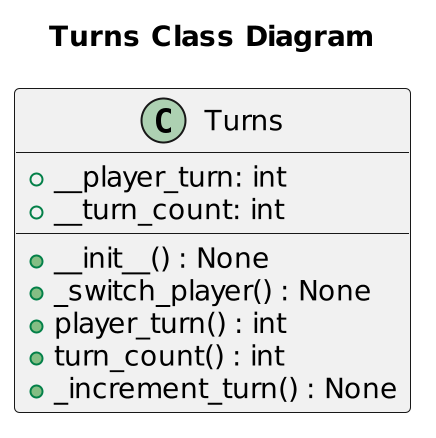

The diagram above was rendered by PlantUML. Its source (embedded in the PNG):
@startuml
scale 2
title "Turns Class Diagram"
class Turns {
    +__init__() : None
    +__player_turn: int
    +__turn_count: int

    +_switch_player() : None
    +player_turn() : int
    +turn_count() : int
    +_increment_turn() : None
}
@enduml